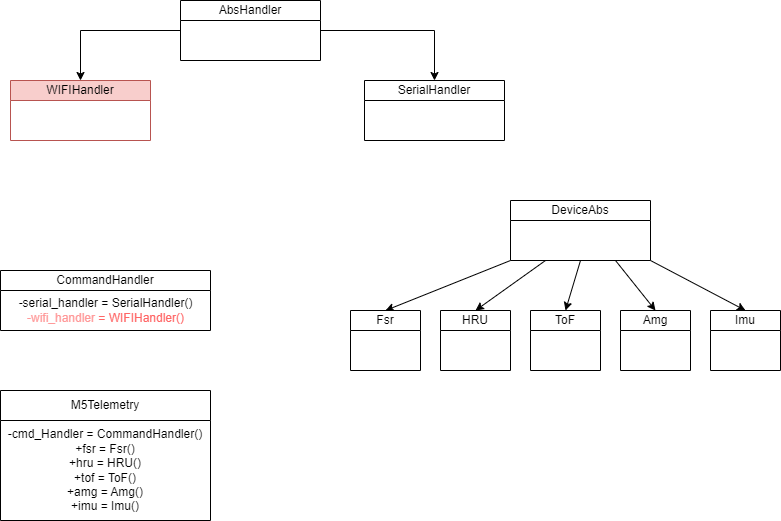

The diagram above was exported from draw.io. Its source (the exported page's mxGraphModel, read from the mxfile embedded in the PNG):
<mxGraphModel dx="2074" dy="1118" grid="1" gridSize="10" guides="1" tooltips="1" connect="1" arrows="1" fold="1" page="1" pageScale="1" pageWidth="827" pageHeight="1169" math="0" shadow="0">
  <root>
    <mxCell id="WIyWlLk6GJQsqaUBKTNV-0" />
    <mxCell id="WIyWlLk6GJQsqaUBKTNV-1" parent="WIyWlLk6GJQsqaUBKTNV-0" />
    <mxCell id="6BlWa93xbq6rNMp9vf55-7" style="edgeStyle=orthogonalEdgeStyle;rounded=0;orthogonalLoop=1;jettySize=auto;html=1;entryX=0.5;entryY=0;entryDx=0;entryDy=0;" edge="1" parent="WIyWlLk6GJQsqaUBKTNV-1" source="6BlWa93xbq6rNMp9vf55-0" target="6BlWa93xbq6rNMp9vf55-5">
      <mxGeometry relative="1" as="geometry" />
    </mxCell>
    <mxCell id="6BlWa93xbq6rNMp9vf55-8" style="edgeStyle=orthogonalEdgeStyle;rounded=0;orthogonalLoop=1;jettySize=auto;html=1;" edge="1" parent="WIyWlLk6GJQsqaUBKTNV-1" source="6BlWa93xbq6rNMp9vf55-0" target="6BlWa93xbq6rNMp9vf55-6">
      <mxGeometry relative="1" as="geometry" />
    </mxCell>
    <mxCell id="6BlWa93xbq6rNMp9vf55-0" value="AbsHandler" style="swimlane;fontStyle=0;childLayout=stackLayout;horizontal=1;startSize=20;horizontalStack=0;resizeParent=1;resizeParentMax=0;resizeLast=0;collapsible=1;marginBottom=0;whiteSpace=wrap;html=1;" vertex="1" parent="WIyWlLk6GJQsqaUBKTNV-1">
      <mxGeometry x="230" y="110" width="140" height="60" as="geometry" />
    </mxCell>
    <mxCell id="6BlWa93xbq6rNMp9vf55-5" value="WIFIHandler" style="swimlane;fontStyle=0;childLayout=stackLayout;horizontal=1;startSize=20;horizontalStack=0;resizeParent=1;resizeParentMax=0;resizeLast=0;collapsible=1;marginBottom=0;whiteSpace=wrap;html=1;fillColor=#f8cecc;strokeColor=#b85450;" vertex="1" parent="WIyWlLk6GJQsqaUBKTNV-1">
      <mxGeometry x="60" y="190" width="140" height="60" as="geometry" />
    </mxCell>
    <mxCell id="6BlWa93xbq6rNMp9vf55-6" value="SerialHandler" style="swimlane;fontStyle=0;childLayout=stackLayout;horizontal=1;startSize=20;horizontalStack=0;resizeParent=1;resizeParentMax=0;resizeLast=0;collapsible=1;marginBottom=0;whiteSpace=wrap;html=1;" vertex="1" parent="WIyWlLk6GJQsqaUBKTNV-1">
      <mxGeometry x="414" y="190" width="140" height="60" as="geometry" />
    </mxCell>
    <mxCell id="6BlWa93xbq6rNMp9vf55-9" value="CommandHandler" style="swimlane;fontStyle=0;childLayout=stackLayout;horizontal=1;startSize=20;horizontalStack=0;resizeParent=1;resizeParentMax=0;resizeLast=0;collapsible=1;marginBottom=0;whiteSpace=wrap;html=1;" vertex="1" parent="WIyWlLk6GJQsqaUBKTNV-1">
      <mxGeometry x="50" y="380" width="210" height="60" as="geometry" />
    </mxCell>
    <mxCell id="6BlWa93xbq6rNMp9vf55-10" value="-serial_handler = SerialHandler()&lt;br&gt;&lt;font color=&quot;#ff9999&quot;&gt;-wifi_handler&lt;/font&gt;&lt;font color=&quot;#ff6666&quot;&gt; = WIFIHandler()&lt;/font&gt;" style="text;html=1;align=center;verticalAlign=middle;resizable=0;points=[];autosize=1;strokeColor=none;fillColor=none;" vertex="1" parent="6BlWa93xbq6rNMp9vf55-9">
      <mxGeometry y="20" width="210" height="40" as="geometry" />
    </mxCell>
    <mxCell id="6BlWa93xbq6rNMp9vf55-11" value="M5Telemetry" style="swimlane;fontStyle=0;childLayout=stackLayout;horizontal=1;startSize=30;horizontalStack=0;resizeParent=1;resizeParentMax=0;resizeLast=0;collapsible=1;marginBottom=0;whiteSpace=wrap;html=1;" vertex="1" parent="WIyWlLk6GJQsqaUBKTNV-1">
      <mxGeometry x="50" y="500" width="210" height="130" as="geometry" />
    </mxCell>
    <mxCell id="6BlWa93xbq6rNMp9vf55-16" value="-cmd_Handler = CommandHandler()&lt;br&gt;+fsr = Fsr()&lt;br&gt;+hru = HRU()&lt;br&gt;+tof = ToF()&lt;br&gt;+amg = Amg()&lt;br&gt;+imu = Imu()" style="text;html=1;strokeColor=none;fillColor=none;align=center;verticalAlign=middle;whiteSpace=wrap;rounded=0;" vertex="1" parent="6BlWa93xbq6rNMp9vf55-11">
      <mxGeometry y="30" width="210" height="100" as="geometry" />
    </mxCell>
    <mxCell id="6BlWa93xbq6rNMp9vf55-25" style="edgeStyle=none;rounded=0;orthogonalLoop=1;jettySize=auto;html=1;exitX=0;exitY=1;exitDx=0;exitDy=0;entryX=0.5;entryY=0;entryDx=0;entryDy=0;" edge="1" parent="WIyWlLk6GJQsqaUBKTNV-1" source="6BlWa93xbq6rNMp9vf55-18" target="6BlWa93xbq6rNMp9vf55-19">
      <mxGeometry relative="1" as="geometry" />
    </mxCell>
    <mxCell id="6BlWa93xbq6rNMp9vf55-26" style="edgeStyle=none;rounded=0;orthogonalLoop=1;jettySize=auto;html=1;exitX=0.25;exitY=1;exitDx=0;exitDy=0;entryX=0.5;entryY=0;entryDx=0;entryDy=0;" edge="1" parent="WIyWlLk6GJQsqaUBKTNV-1" source="6BlWa93xbq6rNMp9vf55-18" target="6BlWa93xbq6rNMp9vf55-21">
      <mxGeometry relative="1" as="geometry" />
    </mxCell>
    <mxCell id="6BlWa93xbq6rNMp9vf55-27" style="edgeStyle=none;rounded=0;orthogonalLoop=1;jettySize=auto;html=1;exitX=0.5;exitY=1;exitDx=0;exitDy=0;entryX=0.5;entryY=0;entryDx=0;entryDy=0;" edge="1" parent="WIyWlLk6GJQsqaUBKTNV-1" source="6BlWa93xbq6rNMp9vf55-18" target="6BlWa93xbq6rNMp9vf55-22">
      <mxGeometry relative="1" as="geometry" />
    </mxCell>
    <mxCell id="6BlWa93xbq6rNMp9vf55-28" style="edgeStyle=none;rounded=0;orthogonalLoop=1;jettySize=auto;html=1;exitX=0.75;exitY=1;exitDx=0;exitDy=0;entryX=0.5;entryY=0;entryDx=0;entryDy=0;" edge="1" parent="WIyWlLk6GJQsqaUBKTNV-1" source="6BlWa93xbq6rNMp9vf55-18" target="6BlWa93xbq6rNMp9vf55-23">
      <mxGeometry relative="1" as="geometry" />
    </mxCell>
    <mxCell id="6BlWa93xbq6rNMp9vf55-29" style="edgeStyle=none;rounded=0;orthogonalLoop=1;jettySize=auto;html=1;exitX=1;exitY=1;exitDx=0;exitDy=0;entryX=0.5;entryY=0;entryDx=0;entryDy=0;" edge="1" parent="WIyWlLk6GJQsqaUBKTNV-1" source="6BlWa93xbq6rNMp9vf55-18" target="6BlWa93xbq6rNMp9vf55-24">
      <mxGeometry relative="1" as="geometry" />
    </mxCell>
    <mxCell id="6BlWa93xbq6rNMp9vf55-18" value="DeviceAbs" style="swimlane;fontStyle=0;childLayout=stackLayout;horizontal=1;startSize=20;horizontalStack=0;resizeParent=1;resizeParentMax=0;resizeLast=0;collapsible=1;marginBottom=0;whiteSpace=wrap;html=1;" vertex="1" parent="WIyWlLk6GJQsqaUBKTNV-1">
      <mxGeometry x="560" y="310" width="140" height="60" as="geometry" />
    </mxCell>
    <mxCell id="6BlWa93xbq6rNMp9vf55-19" value="Fsr" style="swimlane;fontStyle=0;childLayout=stackLayout;horizontal=1;startSize=20;horizontalStack=0;resizeParent=1;resizeParentMax=0;resizeLast=0;collapsible=1;marginBottom=0;whiteSpace=wrap;html=1;" vertex="1" parent="WIyWlLk6GJQsqaUBKTNV-1">
      <mxGeometry x="400" y="420" width="70" height="60" as="geometry" />
    </mxCell>
    <mxCell id="6BlWa93xbq6rNMp9vf55-21" value="HRU" style="swimlane;fontStyle=0;childLayout=stackLayout;horizontal=1;startSize=20;horizontalStack=0;resizeParent=1;resizeParentMax=0;resizeLast=0;collapsible=1;marginBottom=0;whiteSpace=wrap;html=1;" vertex="1" parent="WIyWlLk6GJQsqaUBKTNV-1">
      <mxGeometry x="490" y="420" width="70" height="60" as="geometry" />
    </mxCell>
    <mxCell id="6BlWa93xbq6rNMp9vf55-22" value="ToF" style="swimlane;fontStyle=0;childLayout=stackLayout;horizontal=1;startSize=20;horizontalStack=0;resizeParent=1;resizeParentMax=0;resizeLast=0;collapsible=1;marginBottom=0;whiteSpace=wrap;html=1;" vertex="1" parent="WIyWlLk6GJQsqaUBKTNV-1">
      <mxGeometry x="580" y="420" width="70" height="60" as="geometry" />
    </mxCell>
    <mxCell id="6BlWa93xbq6rNMp9vf55-23" value="Amg" style="swimlane;fontStyle=0;childLayout=stackLayout;horizontal=1;startSize=20;horizontalStack=0;resizeParent=1;resizeParentMax=0;resizeLast=0;collapsible=1;marginBottom=0;whiteSpace=wrap;html=1;" vertex="1" parent="WIyWlLk6GJQsqaUBKTNV-1">
      <mxGeometry x="670" y="420" width="70" height="60" as="geometry" />
    </mxCell>
    <mxCell id="6BlWa93xbq6rNMp9vf55-24" value="Imu" style="swimlane;fontStyle=0;childLayout=stackLayout;horizontal=1;startSize=20;horizontalStack=0;resizeParent=1;resizeParentMax=0;resizeLast=0;collapsible=1;marginBottom=0;whiteSpace=wrap;html=1;" vertex="1" parent="WIyWlLk6GJQsqaUBKTNV-1">
      <mxGeometry x="760" y="420" width="70" height="60" as="geometry" />
    </mxCell>
  </root>
</mxGraphModel>